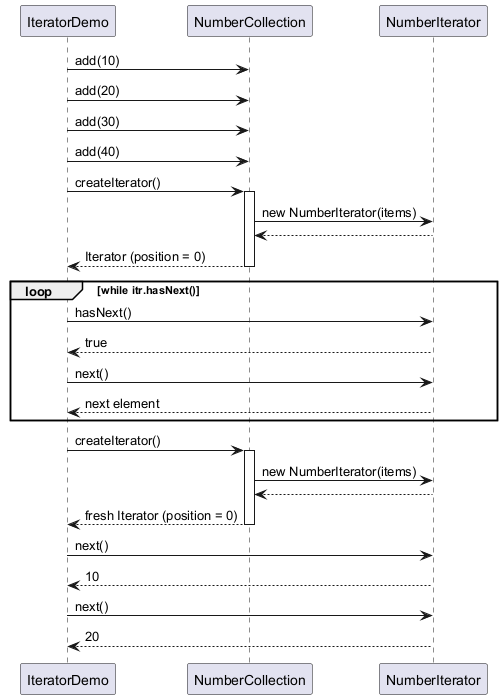

The diagram above was rendered by PlantUML. Its source (embedded in the PNG):
@startuml
participant "IteratorDemo" as demo
participant "NumberCollection" as coll
participant "NumberIterator" as itr

demo -> coll : add(10)
demo -> coll : add(20)
demo -> coll : add(30)
demo -> coll : add(40)

demo -> coll : createIterator()
activate coll
coll -> itr : new NumberIterator(items)
itr --> coll
coll --> demo : Iterator (position = 0)
deactivate coll

loop while itr.hasNext()
  demo -> itr : hasNext()
  itr --> demo : true
  demo -> itr : next()
  itr --> demo : next element
end

demo -> coll : createIterator()
activate coll
coll -> itr : new NumberIterator(items)
itr --> coll
coll --> demo : fresh Iterator (position = 0)
deactivate coll

demo -> itr : next()
itr --> demo : 10
demo -> itr : next()
itr --> demo : 20
@enduml